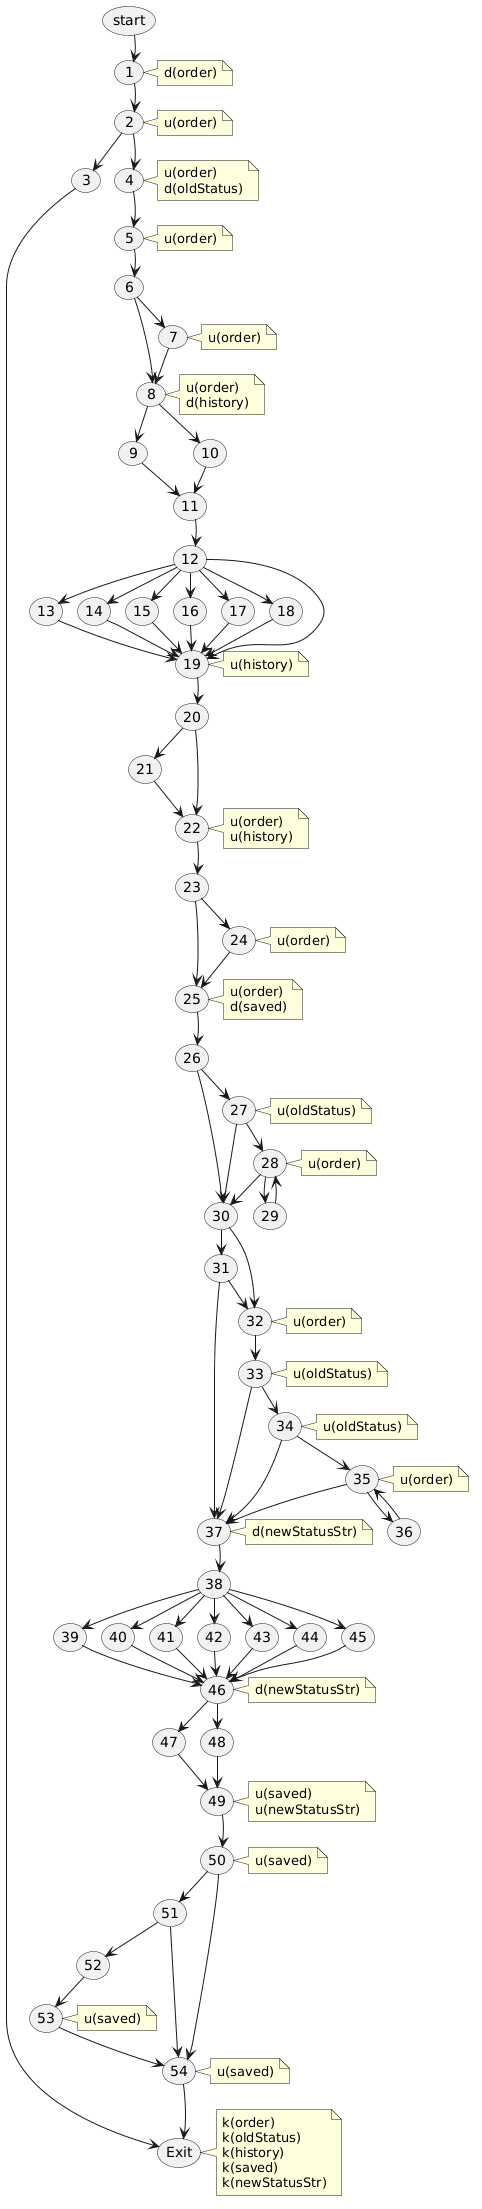

The diagram above was rendered by PlantUML. Its source (embedded in the PNG):
@startuml
skinparam nodesep 15
skinparam ranksep 25

usecase "start" as start_node
usecase "1" as n1
note right of n1 : d(order)
usecase "2" as n2
note right of n2 : u(order)
usecase "3" as n3
usecase "4" as n4
note right of n4 : u(order)\nd(oldStatus)
usecase "5" as n5
note right of n5 : u(order)
usecase "6" as n6
usecase "7" as n7
note right of n7 : u(order)
usecase "8" as n8
note right of n8 : u(order)\nd(history)
usecase "9" as n9
usecase "10" as n10
usecase "11" as n11
usecase "12" as n12
usecase "13" as n13
usecase "14" as n14
usecase "15" as n15
usecase "16" as n16
usecase "17" as n17
usecase "18" as n18
usecase "19" as n19
note right of n19 : u(history)
usecase "20" as n20
usecase "21" as n21
usecase "22" as n22
note right of n22 : u(order)\nu(history)
usecase "23" as n23
usecase "24" as n24
note right of n24 : u(order)
usecase "25" as n25
note right of n25 : u(order)\nd(saved)
usecase "26" as n26
usecase "27" as n27
note right of n27 : u(oldStatus)
usecase "28" as n28
note right of n28 : u(order)
usecase "29" as n29
usecase "30" as n30
usecase "31" as n31
usecase "32" as n32
note right of n32 : u(order)
usecase "33" as n33
note right of n33 : u(oldStatus)
usecase "34" as n34
note right of n34 : u(oldStatus)
usecase "35" as n35
note right of n35 : u(order)
usecase "36" as n36
usecase "37" as n37
note right of n37 : d(newStatusStr)
usecase "38" as n38
usecase "39" as n39
usecase "40" as n40
usecase "41" as n41
usecase "42" as n42
usecase "43" as n43
usecase "44" as n44
usecase "45" as n45
usecase "46" as n46
note right of n46 : d(newStatusStr)
usecase "47" as n47
usecase "48" as n48
usecase "49" as n49
note right of n49 : u(saved)\nu(newStatusStr)
usecase "50" as n50
note right of n50 : u(saved)
usecase "51" as n51
usecase "52" as n52
usecase "53" as n53
note right of n53 : u(saved)
usecase "54" as n54
note right of n54 : u(saved)
usecase "Exit" as end_node
note right of end_node : k(order)\nk(oldStatus)\nk(history)\nk(saved)\nk(newStatusStr)

start_node -[hidden]down-> n1
n1 -[hidden]down-> n2
n2 -[hidden]down-> n4
n4 -[hidden]down-> n5
n5 -[hidden]down-> n6
n6 -[hidden]down-> n8
n8 -[hidden]down-> n11
n9 -[hidden]right-> n10
n11 -[hidden]down-> n12
n12 -[hidden]down-> n19
n19 -[hidden]down-> n20
n20 -[hidden]down-> n22
n22 -[hidden]down-> n23
n23 -[hidden]down-> n25
n25 -[hidden]down-> n26
n26 -[hidden]down-> n30
n30 -[hidden]down-> n37
n37 -[hidden]down-> n38
n38 -[hidden]down-> n46
n46 -[hidden]down-> n49
n49 -[hidden]down-> n50
n50 -[hidden]down-> n54
n54 -[hidden]down-> end_node

n3 -[hidden]right-> n4

start_node --> n1
n1 --> n2
n2 --> n3
n2 --> n4
n3 --> end_node

n4 --> n5
n5 --> n6
n6 --> n7
n6 --> n8
n7 --> n8

n8 --> n9
n8 --> n10
n9 --> n11
n10 --> n11

n11 --> n12
n12 --> n13
n12 --> n14
n12 --> n15
n12 --> n16
n12 --> n17
n12 --> n18
n12 --> n19

n13 --> n19
n14 --> n19
n15 --> n19
n16 --> n19
n17 --> n19
n18 --> n19

n19 --> n20
n20 --> n22
n20 --> n21
n21 --> n22

n22 --> n23
n23 --> n24
n23 --> n25
n24 --> n25

n25 --> n26
n26 --> n27
n26 --> n30
n27 --> n28
n27 --> n30

n28 --> n29
n28 --> n30
n29 --> n28

n30 --> n32
n30 --> n31
n31 --> n32
n31 --> n37

n32 --> n33
n33 --> n34
n33 --> n37
n34 --> n35
n34 --> n37

n35 --> n36
n35 --> n37
n36 --> n35

n37 --> n38
n38 --> n39
n38 --> n40
n38 --> n41
n38 --> n42
n38 --> n43
n38 --> n44
n38 --> n45

n39 --> n46
n40 --> n46
n41 --> n46
n42 --> n46
n43 --> n46
n44 --> n46
n45 --> n46

n46 --> n47
n46 --> n48
n47 --> n49
n48 --> n49

n49 --> n50
n50 --> n51
n50 --> n54
n51 --> n52
n51 --> n54

n52 --> n53
n53 --> n54
n54 --> end_node
@enduml